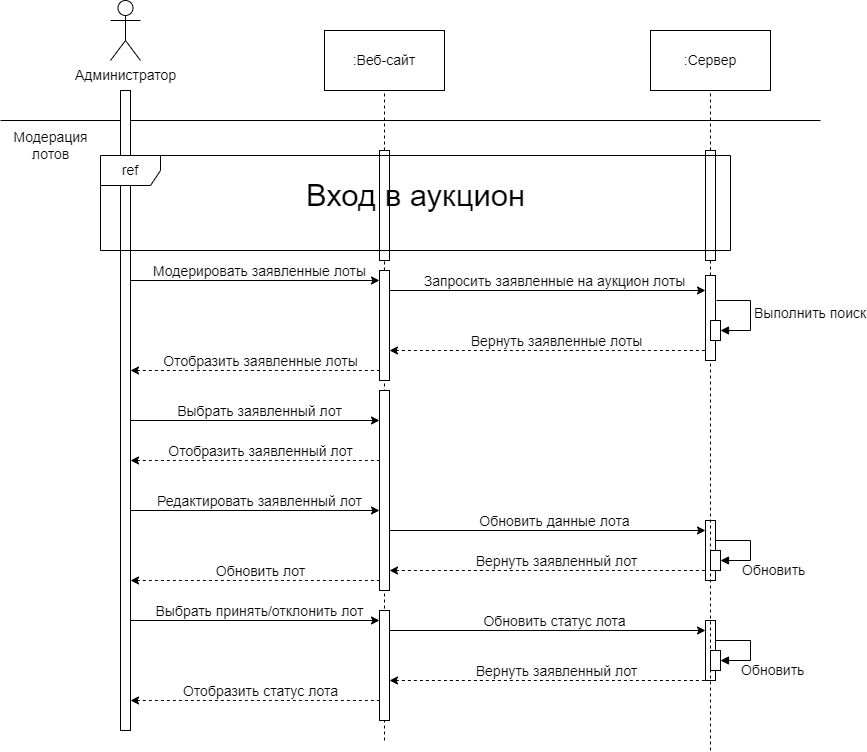

The diagram above was exported from draw.io. Its source (the exported page's mxGraphModel, read from the mxfile embedded in the PNG):
<mxGraphModel dx="1386" dy="-384" grid="1" gridSize="10" guides="1" tooltips="1" connect="1" arrows="1" fold="1" page="1" pageScale="1" pageWidth="827" pageHeight="1169" math="0" shadow="0">
  <root>
    <mxCell id="0" />
    <mxCell id="1" parent="0" />
    <mxCell id="0dhpIzQBS7INESGZzcdm-1" value="" style="html=1;points=[[0,0,0,0,5],[0,1,0,0,-5],[1,0,0,0,5],[1,1,0,0,-5]];perimeter=orthogonalPerimeter;outlineConnect=0;targetShapes=umlLifeline;portConstraint=eastwest;newEdgeStyle={&quot;curved&quot;:0,&quot;rounded&quot;:0};fontSize=14;" parent="1" vertex="1">
      <mxGeometry x="775" y="2185" width="10" height="85" as="geometry" />
    </mxCell>
    <mxCell id="0dhpIzQBS7INESGZzcdm-2" value=":Сервер" style="rounded=0;whiteSpace=wrap;html=1;fontSize=14;" parent="1" vertex="1">
      <mxGeometry x="720" y="1940" width="120" height="60" as="geometry" />
    </mxCell>
    <mxCell id="0dhpIzQBS7INESGZzcdm-3" value="Модерация&lt;div style=&quot;font-size: 14px;&quot;&gt;лотов&lt;/div&gt;" style="text;html=1;align=center;verticalAlign=middle;resizable=0;points=[];autosize=1;strokeColor=none;fillColor=none;fontSize=14;" parent="1" vertex="1">
      <mxGeometry x="70" y="2030" width="100" height="50" as="geometry" />
    </mxCell>
    <mxCell id="0dhpIzQBS7INESGZzcdm-4" value="" style="endArrow=none;dashed=1;html=1;rounded=0;entryX=0.5;entryY=1;entryDx=0;entryDy=0;fontSize=14;" parent="1" source="0dhpIzQBS7INESGZzcdm-9" edge="1">
      <mxGeometry width="50" height="50" relative="1" as="geometry">
        <mxPoint x="454" y="2560" as="sourcePoint" />
        <mxPoint x="454" y="2000" as="targetPoint" />
      </mxGeometry>
    </mxCell>
    <mxCell id="0dhpIzQBS7INESGZzcdm-5" value=":Веб-сайт" style="rounded=0;whiteSpace=wrap;html=1;fontSize=14;" parent="1" vertex="1">
      <mxGeometry x="394" y="1940" width="120" height="60" as="geometry" />
    </mxCell>
    <mxCell id="0dhpIzQBS7INESGZzcdm-6" value="" style="endArrow=none;dashed=1;html=1;rounded=0;fontSize=14;" parent="1" source="0dhpIzQBS7INESGZzcdm-48" target="0dhpIzQBS7INESGZzcdm-9" edge="1">
      <mxGeometry width="50" height="50" relative="1" as="geometry">
        <mxPoint x="454" y="2380" as="sourcePoint" />
        <mxPoint x="454" y="2000" as="targetPoint" />
      </mxGeometry>
    </mxCell>
    <mxCell id="0dhpIzQBS7INESGZzcdm-7" value="" style="endArrow=classic;html=1;rounded=0;fontSize=14;" parent="1" edge="1">
      <mxGeometry width="50" height="50" relative="1" as="geometry">
        <mxPoint x="459" y="2200" as="sourcePoint" />
        <mxPoint x="775" y="2200" as="targetPoint" />
      </mxGeometry>
    </mxCell>
    <mxCell id="0dhpIzQBS7INESGZzcdm-8" value="Запросить заявленные на аукцион лоты" style="edgeLabel;html=1;align=center;verticalAlign=middle;resizable=0;points=[];fontSize=14;" parent="0dhpIzQBS7INESGZzcdm-7" connectable="0" vertex="1">
      <mxGeometry x="0.0556" y="-2" relative="1" as="geometry">
        <mxPoint x="-3" y="-12" as="offset" />
      </mxGeometry>
    </mxCell>
    <mxCell id="0dhpIzQBS7INESGZzcdm-9" value="" style="html=1;points=[[0,0,0,0,5],[0,1,0,0,-5],[1,0,0,0,5],[1,1,0,0,-5]];perimeter=orthogonalPerimeter;outlineConnect=0;targetShapes=umlLifeline;portConstraint=eastwest;newEdgeStyle={&quot;curved&quot;:0,&quot;rounded&quot;:0};fontSize=14;" parent="1" vertex="1">
      <mxGeometry x="449" y="2060" width="10" height="110" as="geometry" />
    </mxCell>
    <mxCell id="0dhpIzQBS7INESGZzcdm-10" value="" style="endArrow=none;dashed=1;html=1;rounded=0;startArrow=classic;startFill=1;exitX=1;exitY=0.136;exitDx=0;exitDy=0;exitPerimeter=0;fontSize=14;" parent="1" edge="1">
      <mxGeometry width="50" height="50" relative="1" as="geometry">
        <mxPoint x="459" y="2260" as="sourcePoint" />
        <mxPoint x="775" y="2260" as="targetPoint" />
      </mxGeometry>
    </mxCell>
    <mxCell id="0dhpIzQBS7INESGZzcdm-11" value="Вернуть заявленные лоты" style="edgeLabel;html=1;align=center;verticalAlign=middle;resizable=0;points=[];fontSize=14;" parent="0dhpIzQBS7INESGZzcdm-10" connectable="0" vertex="1">
      <mxGeometry x="0.0861" relative="1" as="geometry">
        <mxPoint x="-6" y="-10" as="offset" />
      </mxGeometry>
    </mxCell>
    <mxCell id="0dhpIzQBS7INESGZzcdm-12" value="Выполнить поиск" style="html=1;align=left;spacingLeft=2;endArrow=block;rounded=0;edgeStyle=orthogonalEdgeStyle;curved=0;rounded=0;fontSize=14;" parent="1" target="0dhpIzQBS7INESGZzcdm-46" edge="1">
      <mxGeometry relative="1" as="geometry">
        <mxPoint x="786" y="2210" as="sourcePoint" />
        <Array as="points">
          <mxPoint x="820" y="2240" />
        </Array>
        <mxPoint as="offset" />
      </mxGeometry>
    </mxCell>
    <mxCell id="0dhpIzQBS7INESGZzcdm-13" value="" style="endArrow=none;dashed=1;html=1;rounded=0;startArrow=classic;startFill=1;fontSize=14;" parent="1" edge="1">
      <mxGeometry width="50" height="50" relative="1" as="geometry">
        <mxPoint x="200" y="2280" as="sourcePoint" />
        <mxPoint x="449" y="2280" as="targetPoint" />
      </mxGeometry>
    </mxCell>
    <mxCell id="0dhpIzQBS7INESGZzcdm-14" value="Отобразить заявленные лоты" style="edgeLabel;html=1;align=center;verticalAlign=middle;resizable=0;points=[];fontSize=14;" parent="0dhpIzQBS7INESGZzcdm-13" connectable="0" vertex="1">
      <mxGeometry x="0.0861" relative="1" as="geometry">
        <mxPoint x="-6" y="-10" as="offset" />
      </mxGeometry>
    </mxCell>
    <mxCell id="0dhpIzQBS7INESGZzcdm-15" value="" style="endArrow=classic;html=1;rounded=0;fontSize=14;" parent="1" edge="1">
      <mxGeometry width="50" height="50" relative="1" as="geometry">
        <mxPoint x="200" y="2330" as="sourcePoint" />
        <mxPoint x="449" y="2330" as="targetPoint" />
      </mxGeometry>
    </mxCell>
    <mxCell id="0dhpIzQBS7INESGZzcdm-16" value="Выбрать заявленный лот" style="edgeLabel;html=1;align=center;verticalAlign=middle;resizable=0;points=[];fontSize=14;" parent="0dhpIzQBS7INESGZzcdm-15" connectable="0" vertex="1">
      <mxGeometry x="0.0556" y="-2" relative="1" as="geometry">
        <mxPoint x="-3" y="-12" as="offset" />
      </mxGeometry>
    </mxCell>
    <mxCell id="0dhpIzQBS7INESGZzcdm-17" value="" style="endArrow=none;dashed=1;html=1;rounded=0;startArrow=classic;startFill=1;fontSize=14;" parent="1" edge="1">
      <mxGeometry width="50" height="50" relative="1" as="geometry">
        <mxPoint x="200" y="2370" as="sourcePoint" />
        <mxPoint x="449" y="2370" as="targetPoint" />
      </mxGeometry>
    </mxCell>
    <mxCell id="0dhpIzQBS7INESGZzcdm-18" value="Отобразить заявленный лот" style="edgeLabel;html=1;align=center;verticalAlign=middle;resizable=0;points=[];fontSize=14;" parent="0dhpIzQBS7INESGZzcdm-17" connectable="0" vertex="1">
      <mxGeometry x="0.0861" relative="1" as="geometry">
        <mxPoint x="-6" y="-10" as="offset" />
      </mxGeometry>
    </mxCell>
    <mxCell id="0dhpIzQBS7INESGZzcdm-19" value="" style="endArrow=classic;html=1;rounded=0;fontSize=14;" parent="1" edge="1">
      <mxGeometry width="50" height="50" relative="1" as="geometry">
        <mxPoint x="200" y="2420" as="sourcePoint" />
        <mxPoint x="449" y="2420" as="targetPoint" />
      </mxGeometry>
    </mxCell>
    <mxCell id="0dhpIzQBS7INESGZzcdm-20" value="Редактировать заявленный лот" style="edgeLabel;html=1;align=center;verticalAlign=middle;resizable=0;points=[];fontSize=14;" parent="0dhpIzQBS7INESGZzcdm-19" connectable="0" vertex="1">
      <mxGeometry x="0.0556" y="-2" relative="1" as="geometry">
        <mxPoint x="-3" y="-12" as="offset" />
      </mxGeometry>
    </mxCell>
    <mxCell id="0dhpIzQBS7INESGZzcdm-21" value="" style="endArrow=classic;html=1;rounded=0;fontSize=14;" parent="1" edge="1">
      <mxGeometry width="50" height="50" relative="1" as="geometry">
        <mxPoint x="459" y="2440" as="sourcePoint" />
        <mxPoint x="775" y="2440" as="targetPoint" />
      </mxGeometry>
    </mxCell>
    <mxCell id="0dhpIzQBS7INESGZzcdm-22" value="Обновить данные лота" style="edgeLabel;html=1;align=center;verticalAlign=middle;resizable=0;points=[];fontSize=14;" parent="0dhpIzQBS7INESGZzcdm-21" connectable="0" vertex="1">
      <mxGeometry x="0.0556" y="-2" relative="1" as="geometry">
        <mxPoint x="-3" y="-12" as="offset" />
      </mxGeometry>
    </mxCell>
    <mxCell id="0dhpIzQBS7INESGZzcdm-23" value="" style="endArrow=none;dashed=1;html=1;rounded=0;startArrow=classic;startFill=1;exitX=1;exitY=0.136;exitDx=0;exitDy=0;exitPerimeter=0;fontSize=14;" parent="1" edge="1">
      <mxGeometry width="50" height="50" relative="1" as="geometry">
        <mxPoint x="459" y="2480" as="sourcePoint" />
        <mxPoint x="775" y="2480" as="targetPoint" />
      </mxGeometry>
    </mxCell>
    <mxCell id="0dhpIzQBS7INESGZzcdm-24" value="Вернуть заявленный лот" style="edgeLabel;html=1;align=center;verticalAlign=middle;resizable=0;points=[];fontSize=14;" parent="0dhpIzQBS7INESGZzcdm-23" connectable="0" vertex="1">
      <mxGeometry x="0.0861" relative="1" as="geometry">
        <mxPoint x="-6" y="-10" as="offset" />
      </mxGeometry>
    </mxCell>
    <mxCell id="0dhpIzQBS7INESGZzcdm-25" value="Обновить" style="html=1;align=left;spacingLeft=2;endArrow=block;rounded=0;edgeStyle=orthogonalEdgeStyle;curved=0;rounded=0;fontSize=14;" parent="1" target="0dhpIzQBS7INESGZzcdm-39" edge="1">
      <mxGeometry x="0.6107" y="10" relative="1" as="geometry">
        <mxPoint x="780" y="2450" as="sourcePoint" />
        <Array as="points">
          <mxPoint x="820" y="2450" />
          <mxPoint x="820" y="2470" />
        </Array>
        <mxPoint as="offset" />
      </mxGeometry>
    </mxCell>
    <mxCell id="0dhpIzQBS7INESGZzcdm-26" value="" style="endArrow=none;dashed=1;html=1;rounded=0;startArrow=classic;startFill=1;fontSize=14;" parent="1" edge="1">
      <mxGeometry width="50" height="50" relative="1" as="geometry">
        <mxPoint x="200" y="2490" as="sourcePoint" />
        <mxPoint x="449" y="2490" as="targetPoint" />
      </mxGeometry>
    </mxCell>
    <mxCell id="0dhpIzQBS7INESGZzcdm-27" value="Обновить лот" style="edgeLabel;html=1;align=center;verticalAlign=middle;resizable=0;points=[];fontSize=14;" parent="0dhpIzQBS7INESGZzcdm-26" connectable="0" vertex="1">
      <mxGeometry x="0.0861" relative="1" as="geometry">
        <mxPoint x="-6" y="-10" as="offset" />
      </mxGeometry>
    </mxCell>
    <mxCell id="0dhpIzQBS7INESGZzcdm-28" value="" style="endArrow=classic;html=1;rounded=0;fontSize=14;" parent="1" edge="1">
      <mxGeometry width="50" height="50" relative="1" as="geometry">
        <mxPoint x="200" y="2530" as="sourcePoint" />
        <mxPoint x="449" y="2530" as="targetPoint" />
      </mxGeometry>
    </mxCell>
    <mxCell id="0dhpIzQBS7INESGZzcdm-29" value="Выбрать принять/отклонить лот" style="edgeLabel;html=1;align=center;verticalAlign=middle;resizable=0;points=[];fontSize=14;" parent="0dhpIzQBS7INESGZzcdm-28" connectable="0" vertex="1">
      <mxGeometry x="0.0556" y="-2" relative="1" as="geometry">
        <mxPoint x="-3" y="-12" as="offset" />
      </mxGeometry>
    </mxCell>
    <mxCell id="0dhpIzQBS7INESGZzcdm-30" value="" style="endArrow=classic;html=1;rounded=0;fontSize=14;" parent="1" target="0dhpIzQBS7INESGZzcdm-40" edge="1">
      <mxGeometry width="50" height="50" relative="1" as="geometry">
        <mxPoint x="459" y="2540" as="sourcePoint" />
        <mxPoint x="770" y="2540" as="targetPoint" />
      </mxGeometry>
    </mxCell>
    <mxCell id="0dhpIzQBS7INESGZzcdm-31" value="Обновить статус лота" style="edgeLabel;html=1;align=center;verticalAlign=middle;resizable=0;points=[];fontSize=14;" parent="0dhpIzQBS7INESGZzcdm-30" connectable="0" vertex="1">
      <mxGeometry x="0.0556" y="-2" relative="1" as="geometry">
        <mxPoint x="-3" y="-12" as="offset" />
      </mxGeometry>
    </mxCell>
    <mxCell id="0dhpIzQBS7INESGZzcdm-32" value="Обновить" style="html=1;align=left;spacingLeft=2;endArrow=block;rounded=0;edgeStyle=orthogonalEdgeStyle;curved=0;rounded=0;fontSize=14;" parent="1" target="0dhpIzQBS7INESGZzcdm-41" edge="1">
      <mxGeometry x="0.6107" y="10" relative="1" as="geometry">
        <mxPoint x="785" y="2550.02" as="sourcePoint" />
        <Array as="points">
          <mxPoint x="820" y="2550.02" />
          <mxPoint x="820" y="2570.02" />
        </Array>
        <mxPoint as="offset" />
      </mxGeometry>
    </mxCell>
    <mxCell id="0dhpIzQBS7INESGZzcdm-33" value="" style="endArrow=none;dashed=1;html=1;rounded=0;startArrow=classic;startFill=1;exitX=1;exitY=0.136;exitDx=0;exitDy=0;exitPerimeter=0;fontSize=14;" parent="1" edge="1">
      <mxGeometry width="50" height="50" relative="1" as="geometry">
        <mxPoint x="459" y="2590" as="sourcePoint" />
        <mxPoint x="775" y="2590" as="targetPoint" />
      </mxGeometry>
    </mxCell>
    <mxCell id="0dhpIzQBS7INESGZzcdm-34" value="Вернуть заявленный лот" style="edgeLabel;html=1;align=center;verticalAlign=middle;resizable=0;points=[];fontSize=14;" parent="0dhpIzQBS7INESGZzcdm-33" connectable="0" vertex="1">
      <mxGeometry x="0.0861" relative="1" as="geometry">
        <mxPoint x="-6" y="-10" as="offset" />
      </mxGeometry>
    </mxCell>
    <mxCell id="0dhpIzQBS7INESGZzcdm-35" value="" style="endArrow=none;dashed=1;html=1;rounded=0;startArrow=classic;startFill=1;fontSize=14;" parent="1" edge="1">
      <mxGeometry width="50" height="50" relative="1" as="geometry">
        <mxPoint x="200" y="2610" as="sourcePoint" />
        <mxPoint x="449" y="2610" as="targetPoint" />
      </mxGeometry>
    </mxCell>
    <mxCell id="0dhpIzQBS7INESGZzcdm-36" value="Отобразить статус лота" style="edgeLabel;html=1;align=center;verticalAlign=middle;resizable=0;points=[];fontSize=14;" parent="0dhpIzQBS7INESGZzcdm-35" connectable="0" vertex="1">
      <mxGeometry x="0.0861" relative="1" as="geometry">
        <mxPoint x="-6" y="-10" as="offset" />
      </mxGeometry>
    </mxCell>
    <mxCell id="0dhpIzQBS7INESGZzcdm-37" value="" style="endArrow=none;dashed=1;html=1;rounded=0;fontSize=14;" parent="1" source="0dhpIzQBS7INESGZzcdm-1" target="0dhpIzQBS7INESGZzcdm-43" edge="1">
      <mxGeometry width="50" height="50" relative="1" as="geometry">
        <mxPoint x="780" y="2660" as="sourcePoint" />
        <mxPoint x="780" y="2280" as="targetPoint" />
      </mxGeometry>
    </mxCell>
    <mxCell id="0dhpIzQBS7INESGZzcdm-38" value="" style="html=1;points=[[0,0,0,0,5],[0,1,0,0,-5],[1,0,0,0,5],[1,1,0,0,-5]];perimeter=orthogonalPerimeter;outlineConnect=0;targetShapes=umlLifeline;portConstraint=eastwest;newEdgeStyle={&quot;curved&quot;:0,&quot;rounded&quot;:0};fontSize=14;" parent="1" vertex="1">
      <mxGeometry x="775" y="2430" width="10" height="60" as="geometry" />
    </mxCell>
    <mxCell id="0dhpIzQBS7INESGZzcdm-39" value="" style="html=1;points=[[0,0,0,0,5],[0,1,0,0,-5],[1,0,0,0,5],[1,1,0,0,-5]];perimeter=orthogonalPerimeter;outlineConnect=0;targetShapes=umlLifeline;portConstraint=eastwest;newEdgeStyle={&quot;curved&quot;:0,&quot;rounded&quot;:0};fontSize=14;" parent="1" vertex="1">
      <mxGeometry x="779.99" y="2460" width="10" height="20" as="geometry" />
    </mxCell>
    <mxCell id="0dhpIzQBS7INESGZzcdm-40" value="" style="html=1;points=[[0,0,0,0,5],[0,1,0,0,-5],[1,0,0,0,5],[1,1,0,0,-5]];perimeter=orthogonalPerimeter;outlineConnect=0;targetShapes=umlLifeline;portConstraint=eastwest;newEdgeStyle={&quot;curved&quot;:0,&quot;rounded&quot;:0};fontSize=14;" parent="1" vertex="1">
      <mxGeometry x="775" y="2530" width="10" height="60" as="geometry" />
    </mxCell>
    <mxCell id="0dhpIzQBS7INESGZzcdm-41" value="" style="html=1;points=[[0,0,0,0,5],[0,1,0,0,-5],[1,0,0,0,5],[1,1,0,0,-5]];perimeter=orthogonalPerimeter;outlineConnect=0;targetShapes=umlLifeline;portConstraint=eastwest;newEdgeStyle={&quot;curved&quot;:0,&quot;rounded&quot;:0};fontSize=14;" parent="1" vertex="1">
      <mxGeometry x="779.99" y="2560.02" width="10" height="20" as="geometry" />
    </mxCell>
    <mxCell id="0dhpIzQBS7INESGZzcdm-42" value="" style="endArrow=none;html=1;rounded=0;fontSize=14;" parent="1" edge="1">
      <mxGeometry width="50" height="50" relative="1" as="geometry">
        <mxPoint x="70" y="2030" as="sourcePoint" />
        <mxPoint x="890" y="2030" as="targetPoint" />
      </mxGeometry>
    </mxCell>
    <mxCell id="0dhpIzQBS7INESGZzcdm-43" value="" style="html=1;points=[[0,0,0,0,5],[0,1,0,0,-5],[1,0,0,0,5],[1,1,0,0,-5]];perimeter=orthogonalPerimeter;outlineConnect=0;targetShapes=umlLifeline;portConstraint=eastwest;newEdgeStyle={&quot;curved&quot;:0,&quot;rounded&quot;:0};fontSize=14;" parent="1" vertex="1">
      <mxGeometry x="775" y="2060" width="10" height="110" as="geometry" />
    </mxCell>
    <mxCell id="0dhpIzQBS7INESGZzcdm-44" value="" style="rounded=0;whiteSpace=wrap;html=1;fontSize=14;" parent="1" vertex="1">
      <mxGeometry x="190" y="2000" width="10" height="640" as="geometry" />
    </mxCell>
    <mxCell id="0dhpIzQBS7INESGZzcdm-45" value="ref" style="shape=umlFrame;whiteSpace=wrap;html=1;pointerEvents=0;labelBackgroundColor=none;fontSize=14;" parent="1" vertex="1">
      <mxGeometry x="170" y="2065" width="630" height="95" as="geometry" />
    </mxCell>
    <mxCell id="0dhpIzQBS7INESGZzcdm-46" value="" style="html=1;points=[[0,0,0,0,5],[0,1,0,0,-5],[1,0,0,0,5],[1,1,0,0,-5]];perimeter=orthogonalPerimeter;outlineConnect=0;targetShapes=umlLifeline;portConstraint=eastwest;newEdgeStyle={&quot;curved&quot;:0,&quot;rounded&quot;:0};fontSize=14;" parent="1" vertex="1">
      <mxGeometry x="780" y="2230" width="10" height="20" as="geometry" />
    </mxCell>
    <mxCell id="0dhpIzQBS7INESGZzcdm-47" value="" style="endArrow=none;dashed=1;html=1;rounded=0;fontSize=14;" parent="1" target="0dhpIzQBS7INESGZzcdm-48" edge="1">
      <mxGeometry width="50" height="50" relative="1" as="geometry">
        <mxPoint x="454" y="2650" as="sourcePoint" />
        <mxPoint x="454" y="2170" as="targetPoint" />
      </mxGeometry>
    </mxCell>
    <mxCell id="0dhpIzQBS7INESGZzcdm-48" value="" style="html=1;points=[[0,0,0,0,5],[0,1,0,0,-5],[1,0,0,0,5],[1,1,0,0,-5]];perimeter=orthogonalPerimeter;outlineConnect=0;targetShapes=umlLifeline;portConstraint=eastwest;newEdgeStyle={&quot;curved&quot;:0,&quot;rounded&quot;:0};fontSize=14;" parent="1" vertex="1">
      <mxGeometry x="449" y="2180" width="10" height="110" as="geometry" />
    </mxCell>
    <mxCell id="0dhpIzQBS7INESGZzcdm-49" value="" style="endArrow=none;dashed=1;html=1;rounded=0;fontSize=14;" parent="1" target="0dhpIzQBS7INESGZzcdm-50" edge="1">
      <mxGeometry width="50" height="50" relative="1" as="geometry">
        <mxPoint x="454" y="2380" as="sourcePoint" />
        <mxPoint x="454" y="2290" as="targetPoint" />
      </mxGeometry>
    </mxCell>
    <mxCell id="0dhpIzQBS7INESGZzcdm-50" value="" style="html=1;points=[[0,0,0,0,5],[0,1,0,0,-5],[1,0,0,0,5],[1,1,0,0,-5]];perimeter=orthogonalPerimeter;outlineConnect=0;targetShapes=umlLifeline;portConstraint=eastwest;newEdgeStyle={&quot;curved&quot;:0,&quot;rounded&quot;:0};fontSize=14;" parent="1" vertex="1">
      <mxGeometry x="449" y="2300" width="10" height="200" as="geometry" />
    </mxCell>
    <mxCell id="0dhpIzQBS7INESGZzcdm-51" value="" style="html=1;points=[[0,0,0,0,5],[0,1,0,0,-5],[1,0,0,0,5],[1,1,0,0,-5]];perimeter=orthogonalPerimeter;outlineConnect=0;targetShapes=umlLifeline;portConstraint=eastwest;newEdgeStyle={&quot;curved&quot;:0,&quot;rounded&quot;:0};fontSize=14;" parent="1" vertex="1">
      <mxGeometry x="449" y="2520" width="10" height="110" as="geometry" />
    </mxCell>
    <mxCell id="0dhpIzQBS7INESGZzcdm-52" value="" style="endArrow=none;dashed=1;html=1;rounded=0;fontSize=14;" parent="1" target="0dhpIzQBS7INESGZzcdm-1" edge="1">
      <mxGeometry width="50" height="50" relative="1" as="geometry">
        <mxPoint x="780" y="2660" as="sourcePoint" />
        <mxPoint x="780" y="2170" as="targetPoint" />
      </mxGeometry>
    </mxCell>
    <mxCell id="0dhpIzQBS7INESGZzcdm-53" value="&lt;font style=&quot;font-size: 31px;&quot;&gt;Вход в аукцион&lt;/font&gt;" style="text;html=1;align=center;verticalAlign=middle;resizable=0;points=[];autosize=1;strokeColor=none;fillColor=none;fontSize=14;" parent="1" vertex="1">
      <mxGeometry x="365" y="2080" width="240" height="50" as="geometry" />
    </mxCell>
    <mxCell id="0dhpIzQBS7INESGZzcdm-54" value="" style="endArrow=classic;html=1;rounded=0;fontSize=14;" parent="1" edge="1">
      <mxGeometry width="50" height="50" relative="1" as="geometry">
        <mxPoint x="200" y="2190" as="sourcePoint" />
        <mxPoint x="449" y="2190" as="targetPoint" />
      </mxGeometry>
    </mxCell>
    <mxCell id="0dhpIzQBS7INESGZzcdm-55" value="Модерировать заявленные лоты" style="edgeLabel;html=1;align=center;verticalAlign=middle;resizable=0;points=[];fontSize=14;" parent="0dhpIzQBS7INESGZzcdm-54" connectable="0" vertex="1">
      <mxGeometry x="0.0556" y="-2" relative="1" as="geometry">
        <mxPoint x="-3" y="-12" as="offset" />
      </mxGeometry>
    </mxCell>
    <mxCell id="0dhpIzQBS7INESGZzcdm-56" value="Администратор" style="shape=umlActor;verticalLabelPosition=bottom;verticalAlign=top;html=1;outlineConnect=0;fontSize=14;" parent="1" vertex="1">
      <mxGeometry x="180" y="1910" width="30" height="60" as="geometry" />
    </mxCell>
    <mxCell id="0dhpIzQBS7INESGZzcdm-57" value="" style="endArrow=none;dashed=1;html=1;rounded=0;entryX=0.5;entryY=1;entryDx=0;entryDy=0;fontSize=14;" parent="1" source="0dhpIzQBS7INESGZzcdm-43" target="0dhpIzQBS7INESGZzcdm-2" edge="1">
      <mxGeometry width="50" height="50" relative="1" as="geometry">
        <mxPoint x="780" y="2550" as="sourcePoint" />
        <mxPoint x="639.5699999999999" y="1900" as="targetPoint" />
      </mxGeometry>
    </mxCell>
  </root>
</mxGraphModel>